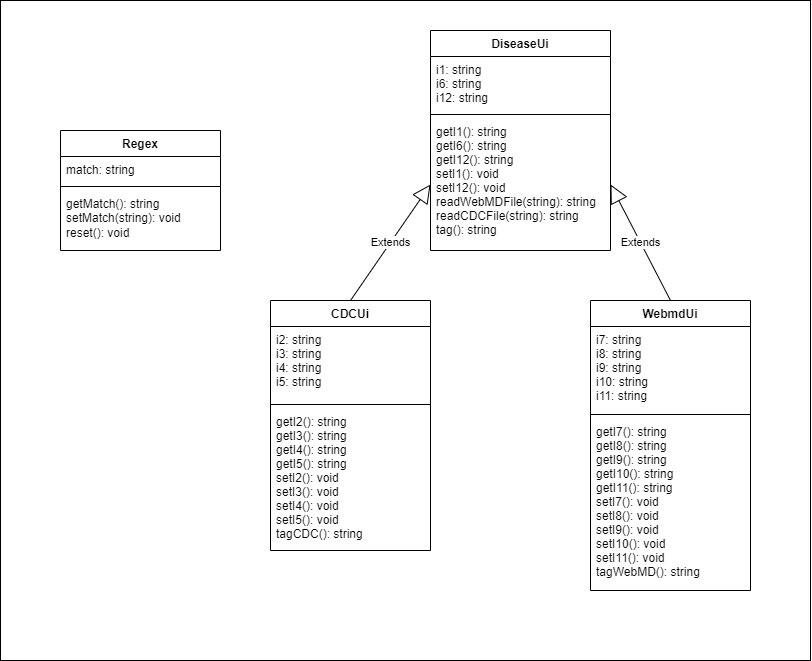

The diagram above was exported from draw.io. Its source (the exported page's mxGraphModel, read from the mxfile embedded in the PNG):
<mxGraphModel dx="1134" dy="727" grid="1" gridSize="10" guides="1" tooltips="1" connect="1" arrows="1" fold="1" page="1" pageScale="1" pageWidth="850" pageHeight="1100" math="0" shadow="0">
  <root>
    <mxCell id="0" />
    <mxCell id="1" parent="0" />
    <mxCell id="A9Mv3zBsHyPY_xc4SArJ-1" value="CDCUi" style="swimlane;fontStyle=1;align=center;verticalAlign=top;childLayout=stackLayout;horizontal=1;startSize=26;horizontalStack=0;resizeParent=1;resizeParentMax=0;resizeLast=0;collapsible=1;marginBottom=0;" parent="1" vertex="1">
      <mxGeometry x="280" y="320" width="160" height="250" as="geometry" />
    </mxCell>
    <mxCell id="A9Mv3zBsHyPY_xc4SArJ-2" value="i2: string&#10;i3: string&#10;i4: string&#10;i5: string" style="text;strokeColor=none;fillColor=none;align=left;verticalAlign=top;spacingLeft=4;spacingRight=4;overflow=hidden;rotatable=0;points=[[0,0.5],[1,0.5]];portConstraint=eastwest;" parent="A9Mv3zBsHyPY_xc4SArJ-1" vertex="1">
      <mxGeometry y="26" width="160" height="74" as="geometry" />
    </mxCell>
    <mxCell id="A9Mv3zBsHyPY_xc4SArJ-3" value="" style="line;strokeWidth=1;fillColor=none;align=left;verticalAlign=middle;spacingTop=-1;spacingLeft=3;spacingRight=3;rotatable=0;labelPosition=right;points=[];portConstraint=eastwest;strokeColor=inherit;" parent="A9Mv3zBsHyPY_xc4SArJ-1" vertex="1">
      <mxGeometry y="100" width="160" height="8" as="geometry" />
    </mxCell>
    <mxCell id="A9Mv3zBsHyPY_xc4SArJ-4" value="getI2(): string&#10;getI3(): string&#10;getI4(): string&#10;getI5(): string&#10;setI2(): void&#10;setI3(): void&#10;setI4(): void&#10;setI5(): void&#10;tagCDC(): string" style="text;strokeColor=none;fillColor=none;align=left;verticalAlign=top;spacingLeft=4;spacingRight=4;overflow=hidden;rotatable=0;points=[[0,0.5],[1,0.5]];portConstraint=eastwest;" parent="A9Mv3zBsHyPY_xc4SArJ-1" vertex="1">
      <mxGeometry y="108" width="160" height="142" as="geometry" />
    </mxCell>
    <mxCell id="A9Mv3zBsHyPY_xc4SArJ-5" value="DiseaseUi" style="swimlane;fontStyle=1;align=center;verticalAlign=top;childLayout=stackLayout;horizontal=1;startSize=26;horizontalStack=0;resizeParent=1;resizeParentMax=0;resizeLast=0;collapsible=1;marginBottom=0;" parent="1" vertex="1">
      <mxGeometry x="440" y="50" width="180" height="220" as="geometry" />
    </mxCell>
    <mxCell id="A9Mv3zBsHyPY_xc4SArJ-6" value="i1: string&#10;i6: string&#10;i12: string" style="text;strokeColor=none;fillColor=none;align=left;verticalAlign=top;spacingLeft=4;spacingRight=4;overflow=hidden;rotatable=0;points=[[0,0.5],[1,0.5]];portConstraint=eastwest;" parent="A9Mv3zBsHyPY_xc4SArJ-5" vertex="1">
      <mxGeometry y="26" width="180" height="54" as="geometry" />
    </mxCell>
    <mxCell id="A9Mv3zBsHyPY_xc4SArJ-7" value="" style="line;strokeWidth=1;fillColor=none;align=left;verticalAlign=middle;spacingTop=-1;spacingLeft=3;spacingRight=3;rotatable=0;labelPosition=right;points=[];portConstraint=eastwest;strokeColor=inherit;" parent="A9Mv3zBsHyPY_xc4SArJ-5" vertex="1">
      <mxGeometry y="80" width="180" height="8" as="geometry" />
    </mxCell>
    <mxCell id="A9Mv3zBsHyPY_xc4SArJ-8" value="getI1(): string&#10;getI6(): string&#10;getI12(): string&#10;setI1(): void&#10;setI12(): void&#10;readWebMDFile(string): string&#10;readCDCFile(string): string&#10;tag(): string" style="text;strokeColor=none;fillColor=none;align=left;verticalAlign=top;spacingLeft=4;spacingRight=4;overflow=hidden;rotatable=0;points=[[0,0.5],[1,0.5]];portConstraint=eastwest;fontColor=default;" parent="A9Mv3zBsHyPY_xc4SArJ-5" vertex="1">
      <mxGeometry y="88" width="180" height="132" as="geometry" />
    </mxCell>
    <mxCell id="A9Mv3zBsHyPY_xc4SArJ-9" value="WebmdUi" style="swimlane;fontStyle=1;align=center;verticalAlign=top;childLayout=stackLayout;horizontal=1;startSize=26;horizontalStack=0;resizeParent=1;resizeParentMax=0;resizeLast=0;collapsible=1;marginBottom=0;" parent="1" vertex="1">
      <mxGeometry x="600" y="320" width="160" height="290" as="geometry" />
    </mxCell>
    <mxCell id="A9Mv3zBsHyPY_xc4SArJ-10" value="i7: string&#10;i8: string&#10;i9: string&#10;i10: string&#10;i11: string" style="text;strokeColor=none;fillColor=none;align=left;verticalAlign=top;spacingLeft=4;spacingRight=4;overflow=hidden;rotatable=0;points=[[0,0.5],[1,0.5]];portConstraint=eastwest;" parent="A9Mv3zBsHyPY_xc4SArJ-9" vertex="1">
      <mxGeometry y="26" width="160" height="84" as="geometry" />
    </mxCell>
    <mxCell id="A9Mv3zBsHyPY_xc4SArJ-11" value="" style="line;strokeWidth=1;fillColor=none;align=left;verticalAlign=middle;spacingTop=-1;spacingLeft=3;spacingRight=3;rotatable=0;labelPosition=right;points=[];portConstraint=eastwest;strokeColor=inherit;" parent="A9Mv3zBsHyPY_xc4SArJ-9" vertex="1">
      <mxGeometry y="110" width="160" height="8" as="geometry" />
    </mxCell>
    <mxCell id="A9Mv3zBsHyPY_xc4SArJ-12" value="getI7(): string&#10;getI8(): string&#10;getI9(): string&#10;getI10(): string &#10;getI11(): string&#10;setI7(): void&#10;setI8(): void&#10;setI9(): void&#10;setI10(): void&#10;setI11(): void&#10;tagWebMD(): string" style="text;strokeColor=none;fillColor=none;align=left;verticalAlign=top;spacingLeft=4;spacingRight=4;overflow=hidden;rotatable=0;points=[[0,0.5],[1,0.5]];portConstraint=eastwest;" parent="A9Mv3zBsHyPY_xc4SArJ-9" vertex="1">
      <mxGeometry y="118" width="160" height="172" as="geometry" />
    </mxCell>
    <mxCell id="A9Mv3zBsHyPY_xc4SArJ-13" value="Extends" style="endArrow=block;endSize=16;endFill=0;html=1;rounded=0;exitX=0.5;exitY=0;exitDx=0;exitDy=0;entryX=0;entryY=0.5;entryDx=0;entryDy=0;" parent="1" source="A9Mv3zBsHyPY_xc4SArJ-1" edge="1" target="A9Mv3zBsHyPY_xc4SArJ-8">
      <mxGeometry width="160" relative="1" as="geometry">
        <mxPoint x="350" y="290" as="sourcePoint" />
        <mxPoint x="420" y="280" as="targetPoint" />
      </mxGeometry>
    </mxCell>
    <mxCell id="A9Mv3zBsHyPY_xc4SArJ-14" value="Extends" style="endArrow=block;endSize=16;endFill=0;html=1;rounded=0;exitX=0.5;exitY=0;exitDx=0;exitDy=0;entryX=1;entryY=0.5;entryDx=0;entryDy=0;" parent="1" source="A9Mv3zBsHyPY_xc4SArJ-9" edge="1" target="A9Mv3zBsHyPY_xc4SArJ-8">
      <mxGeometry width="160" relative="1" as="geometry">
        <mxPoint x="540" y="340" as="sourcePoint" />
        <mxPoint x="580" y="310" as="targetPoint" />
      </mxGeometry>
    </mxCell>
    <mxCell id="8okc_LhJiTkNsayzyx8N-1" value="Regex" style="swimlane;fontStyle=1;align=center;verticalAlign=top;childLayout=stackLayout;horizontal=1;startSize=26;horizontalStack=0;resizeParent=1;resizeParentMax=0;resizeLast=0;collapsible=1;marginBottom=0;whiteSpace=wrap;html=1;" vertex="1" parent="1">
      <mxGeometry x="70" y="150" width="160" height="120" as="geometry" />
    </mxCell>
    <mxCell id="8okc_LhJiTkNsayzyx8N-2" value="match: string" style="text;strokeColor=none;fillColor=none;align=left;verticalAlign=top;spacingLeft=4;spacingRight=4;overflow=hidden;rotatable=0;points=[[0,0.5],[1,0.5]];portConstraint=eastwest;whiteSpace=wrap;html=1;" vertex="1" parent="8okc_LhJiTkNsayzyx8N-1">
      <mxGeometry y="26" width="160" height="26" as="geometry" />
    </mxCell>
    <mxCell id="8okc_LhJiTkNsayzyx8N-3" value="" style="line;strokeWidth=1;fillColor=none;align=left;verticalAlign=middle;spacingTop=-1;spacingLeft=3;spacingRight=3;rotatable=0;labelPosition=right;points=[];portConstraint=eastwest;strokeColor=inherit;" vertex="1" parent="8okc_LhJiTkNsayzyx8N-1">
      <mxGeometry y="52" width="160" height="8" as="geometry" />
    </mxCell>
    <mxCell id="8okc_LhJiTkNsayzyx8N-4" value="getMatch(): string&lt;br&gt;setMatch(string): void&lt;br&gt;reset(): void" style="text;strokeColor=none;fillColor=none;align=left;verticalAlign=top;spacingLeft=4;spacingRight=4;overflow=hidden;rotatable=0;points=[[0,0.5],[1,0.5]];portConstraint=eastwest;whiteSpace=wrap;html=1;" vertex="1" parent="8okc_LhJiTkNsayzyx8N-1">
      <mxGeometry y="60" width="160" height="60" as="geometry" />
    </mxCell>
    <mxCell id="8okc_LhJiTkNsayzyx8N-6" value="" style="rounded=0;whiteSpace=wrap;html=1;fillColor=none;" vertex="1" parent="1">
      <mxGeometry x="10" y="20" width="810" height="660" as="geometry" />
    </mxCell>
  </root>
</mxGraphModel>